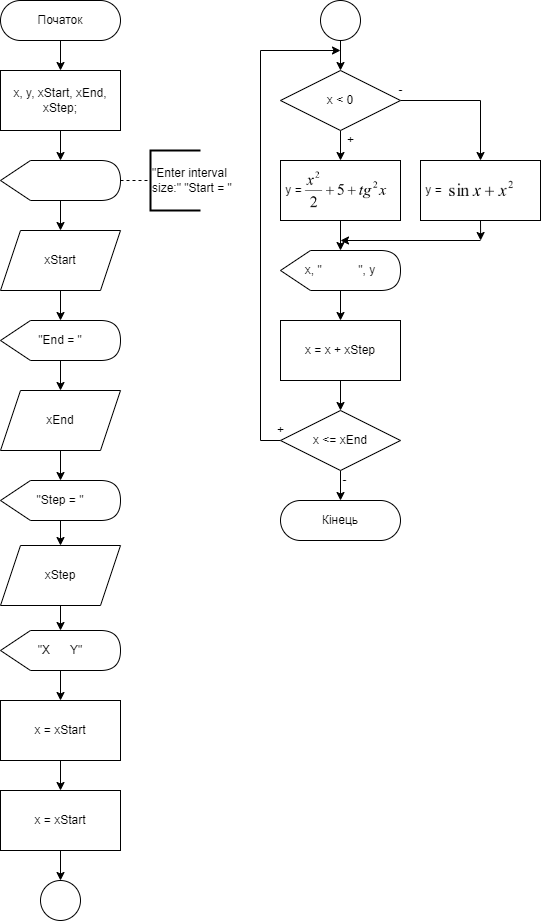

The diagram above was exported from draw.io. Its source (the exported page's mxGraphModel, read from the mxfile embedded in the PNG):
<mxGraphModel dx="798" dy="445" grid="1" gridSize="10" guides="1" tooltips="1" connect="1" arrows="1" fold="1" page="1" pageScale="1" pageWidth="850" pageHeight="1100" math="0" shadow="0">
  <root>
    <mxCell id="0" />
    <mxCell id="1" parent="0" />
    <mxCell id="wzVnETQzvJjFqzFiyLaI-1" value="" style="edgeStyle=orthogonalEdgeStyle;rounded=0;orthogonalLoop=1;jettySize=auto;html=1;" edge="1" parent="1" source="wzVnETQzvJjFqzFiyLaI-2" target="wzVnETQzvJjFqzFiyLaI-4">
      <mxGeometry relative="1" as="geometry" />
    </mxCell>
    <mxCell id="wzVnETQzvJjFqzFiyLaI-2" value="Початок" style="rounded=1;whiteSpace=wrap;html=1;fontSize=12;glass=0;strokeWidth=1;shadow=0;arcSize=50;" vertex="1" parent="1">
      <mxGeometry x="40" y="40" width="120" height="40" as="geometry" />
    </mxCell>
    <mxCell id="wzVnETQzvJjFqzFiyLaI-3" value="" style="edgeStyle=orthogonalEdgeStyle;rounded=0;orthogonalLoop=1;jettySize=auto;html=1;" edge="1" parent="1" source="wzVnETQzvJjFqzFiyLaI-4" target="wzVnETQzvJjFqzFiyLaI-6">
      <mxGeometry relative="1" as="geometry" />
    </mxCell>
    <mxCell id="wzVnETQzvJjFqzFiyLaI-4" value="x, y, xStart, xEnd, xStep;" style="rounded=0;whiteSpace=wrap;html=1;" vertex="1" parent="1">
      <mxGeometry x="40" y="110" width="120" height="60" as="geometry" />
    </mxCell>
    <mxCell id="wzVnETQzvJjFqzFiyLaI-5" style="edgeStyle=orthogonalEdgeStyle;rounded=0;orthogonalLoop=1;jettySize=auto;html=1;" edge="1" parent="1" source="wzVnETQzvJjFqzFiyLaI-6" target="wzVnETQzvJjFqzFiyLaI-10">
      <mxGeometry relative="1" as="geometry" />
    </mxCell>
    <mxCell id="wzVnETQzvJjFqzFiyLaI-6" value="" style="shape=display;whiteSpace=wrap;html=1;" vertex="1" parent="1">
      <mxGeometry x="40" y="200" width="120" height="40" as="geometry" />
    </mxCell>
    <mxCell id="wzVnETQzvJjFqzFiyLaI-7" value="" style="endArrow=none;dashed=1;html=1;rounded=0;exitX=1;exitY=0.5;exitDx=0;exitDy=0;exitPerimeter=0;" edge="1" parent="1" source="wzVnETQzvJjFqzFiyLaI-6" target="wzVnETQzvJjFqzFiyLaI-8">
      <mxGeometry width="50" height="50" relative="1" as="geometry">
        <mxPoint x="150" y="250" as="sourcePoint" />
        <mxPoint x="170" y="220" as="targetPoint" />
      </mxGeometry>
    </mxCell>
    <mxCell id="wzVnETQzvJjFqzFiyLaI-8" value="&quot;Enter interval&lt;br&gt;size:&quot; &quot;Start = &quot;" style="strokeWidth=2;html=1;shape=mxgraph.flowchart.annotation_1;align=left;pointerEvents=1;" vertex="1" parent="1">
      <mxGeometry x="190" y="190" width="50" height="60" as="geometry" />
    </mxCell>
    <mxCell id="wzVnETQzvJjFqzFiyLaI-9" style="edgeStyle=orthogonalEdgeStyle;rounded=0;orthogonalLoop=1;jettySize=auto;html=1;" edge="1" parent="1" source="wzVnETQzvJjFqzFiyLaI-10">
      <mxGeometry relative="1" as="geometry">
        <mxPoint x="100" y="360" as="targetPoint" />
      </mxGeometry>
    </mxCell>
    <mxCell id="wzVnETQzvJjFqzFiyLaI-10" value="xStart" style="shape=parallelogram;perimeter=parallelogramPerimeter;whiteSpace=wrap;html=1;fixedSize=1;" vertex="1" parent="1">
      <mxGeometry x="40" y="270" width="120" height="60" as="geometry" />
    </mxCell>
    <mxCell id="wzVnETQzvJjFqzFiyLaI-11" style="edgeStyle=orthogonalEdgeStyle;rounded=0;orthogonalLoop=1;jettySize=auto;html=1;exitX=0;exitY=0;exitDx=65;exitDy=40;exitPerimeter=0;entryX=0.5;entryY=0;entryDx=0;entryDy=0;" edge="1" parent="1" source="wzVnETQzvJjFqzFiyLaI-12" target="wzVnETQzvJjFqzFiyLaI-14">
      <mxGeometry relative="1" as="geometry" />
    </mxCell>
    <mxCell id="wzVnETQzvJjFqzFiyLaI-12" value="&quot;End = &quot;" style="shape=display;whiteSpace=wrap;html=1;" vertex="1" parent="1">
      <mxGeometry x="40" y="360" width="120" height="40" as="geometry" />
    </mxCell>
    <mxCell id="wzVnETQzvJjFqzFiyLaI-13" style="edgeStyle=orthogonalEdgeStyle;rounded=0;orthogonalLoop=1;jettySize=auto;html=1;exitX=0.5;exitY=1;exitDx=0;exitDy=0;" edge="1" parent="1" source="wzVnETQzvJjFqzFiyLaI-14" target="wzVnETQzvJjFqzFiyLaI-16">
      <mxGeometry relative="1" as="geometry" />
    </mxCell>
    <mxCell id="wzVnETQzvJjFqzFiyLaI-14" value="xEnd" style="shape=parallelogram;perimeter=parallelogramPerimeter;whiteSpace=wrap;html=1;fixedSize=1;" vertex="1" parent="1">
      <mxGeometry x="40" y="430" width="120" height="60" as="geometry" />
    </mxCell>
    <mxCell id="wzVnETQzvJjFqzFiyLaI-15" style="edgeStyle=orthogonalEdgeStyle;rounded=0;orthogonalLoop=1;jettySize=auto;html=1;exitX=0;exitY=0;exitDx=65;exitDy=40;exitPerimeter=0;entryX=0.5;entryY=0;entryDx=0;entryDy=0;" edge="1" parent="1" source="wzVnETQzvJjFqzFiyLaI-16" target="wzVnETQzvJjFqzFiyLaI-18">
      <mxGeometry relative="1" as="geometry" />
    </mxCell>
    <mxCell id="wzVnETQzvJjFqzFiyLaI-16" value="&quot;Step = &quot;" style="shape=display;whiteSpace=wrap;html=1;" vertex="1" parent="1">
      <mxGeometry x="40" y="520" width="120" height="40" as="geometry" />
    </mxCell>
    <mxCell id="wzVnETQzvJjFqzFiyLaI-17" style="edgeStyle=orthogonalEdgeStyle;rounded=0;orthogonalLoop=1;jettySize=auto;html=1;exitX=0.5;exitY=1;exitDx=0;exitDy=0;" edge="1" parent="1" source="wzVnETQzvJjFqzFiyLaI-18" target="wzVnETQzvJjFqzFiyLaI-20">
      <mxGeometry relative="1" as="geometry" />
    </mxCell>
    <mxCell id="wzVnETQzvJjFqzFiyLaI-18" value="xStep" style="shape=parallelogram;perimeter=parallelogramPerimeter;whiteSpace=wrap;html=1;fixedSize=1;" vertex="1" parent="1">
      <mxGeometry x="40" y="585" width="120" height="60" as="geometry" />
    </mxCell>
    <mxCell id="wzVnETQzvJjFqzFiyLaI-19" style="edgeStyle=orthogonalEdgeStyle;rounded=0;orthogonalLoop=1;jettySize=auto;html=1;exitX=0;exitY=0;exitDx=65;exitDy=40;exitPerimeter=0;entryX=0.5;entryY=0;entryDx=0;entryDy=0;" edge="1" parent="1" source="wzVnETQzvJjFqzFiyLaI-20">
      <mxGeometry relative="1" as="geometry">
        <mxPoint x="100" y="740" as="targetPoint" />
      </mxGeometry>
    </mxCell>
    <mxCell id="wzVnETQzvJjFqzFiyLaI-20" value="&quot;X&amp;nbsp; &amp;nbsp; &amp;nbsp; Y&quot;" style="shape=display;whiteSpace=wrap;html=1;" vertex="1" parent="1">
      <mxGeometry x="40" y="670" width="120" height="40" as="geometry" />
    </mxCell>
    <mxCell id="wzVnETQzvJjFqzFiyLaI-24" style="edgeStyle=orthogonalEdgeStyle;rounded=0;orthogonalLoop=1;jettySize=auto;html=1;exitX=0.5;exitY=1;exitDx=0;exitDy=0;" edge="1" parent="1" source="wzVnETQzvJjFqzFiyLaI-22" target="wzVnETQzvJjFqzFiyLaI-23">
      <mxGeometry relative="1" as="geometry" />
    </mxCell>
    <mxCell id="wzVnETQzvJjFqzFiyLaI-22" value="&lt;div&gt;&lt;span style=&quot;&quot;&gt;&#09;&lt;/span&gt;x = xStart&lt;/div&gt;" style="rounded=0;whiteSpace=wrap;html=1;" vertex="1" parent="1">
      <mxGeometry x="40" y="740" width="120" height="60" as="geometry" />
    </mxCell>
    <mxCell id="wzVnETQzvJjFqzFiyLaI-27" style="edgeStyle=orthogonalEdgeStyle;rounded=0;orthogonalLoop=1;jettySize=auto;html=1;exitX=0.5;exitY=1;exitDx=0;exitDy=0;" edge="1" parent="1" source="wzVnETQzvJjFqzFiyLaI-23" target="wzVnETQzvJjFqzFiyLaI-26">
      <mxGeometry relative="1" as="geometry" />
    </mxCell>
    <mxCell id="wzVnETQzvJjFqzFiyLaI-23" value="&lt;div&gt;&lt;span style=&quot;&quot;&gt;&#09;&lt;/span&gt;x = xStart&lt;/div&gt;" style="rounded=0;whiteSpace=wrap;html=1;" vertex="1" parent="1">
      <mxGeometry x="40" y="830" width="120" height="60" as="geometry" />
    </mxCell>
    <mxCell id="wzVnETQzvJjFqzFiyLaI-31" style="edgeStyle=orthogonalEdgeStyle;rounded=0;orthogonalLoop=1;jettySize=auto;html=1;exitX=0.5;exitY=1;exitDx=0;exitDy=0;" edge="1" parent="1" source="wzVnETQzvJjFqzFiyLaI-25" target="wzVnETQzvJjFqzFiyLaI-30">
      <mxGeometry relative="1" as="geometry" />
    </mxCell>
    <mxCell id="wzVnETQzvJjFqzFiyLaI-35" style="edgeStyle=orthogonalEdgeStyle;rounded=0;orthogonalLoop=1;jettySize=auto;html=1;exitX=1;exitY=0.5;exitDx=0;exitDy=0;" edge="1" parent="1" source="wzVnETQzvJjFqzFiyLaI-25" target="wzVnETQzvJjFqzFiyLaI-34">
      <mxGeometry relative="1" as="geometry" />
    </mxCell>
    <mxCell id="wzVnETQzvJjFqzFiyLaI-25" value="x &amp;lt; 0" style="rhombus;whiteSpace=wrap;html=1;" vertex="1" parent="1">
      <mxGeometry x="320" y="110" width="120" height="60" as="geometry" />
    </mxCell>
    <mxCell id="wzVnETQzvJjFqzFiyLaI-26" value="" style="ellipse;whiteSpace=wrap;html=1;aspect=fixed;" vertex="1" parent="1">
      <mxGeometry x="80" y="920" width="40" height="40" as="geometry" />
    </mxCell>
    <mxCell id="wzVnETQzvJjFqzFiyLaI-29" style="edgeStyle=orthogonalEdgeStyle;rounded=0;orthogonalLoop=1;jettySize=auto;html=1;exitX=0.5;exitY=1;exitDx=0;exitDy=0;entryX=0.5;entryY=0;entryDx=0;entryDy=0;" edge="1" parent="1" source="wzVnETQzvJjFqzFiyLaI-28" target="wzVnETQzvJjFqzFiyLaI-25">
      <mxGeometry relative="1" as="geometry" />
    </mxCell>
    <mxCell id="wzVnETQzvJjFqzFiyLaI-28" value="" style="ellipse;whiteSpace=wrap;html=1;aspect=fixed;" vertex="1" parent="1">
      <mxGeometry x="360" y="40" width="40" height="40" as="geometry" />
    </mxCell>
    <mxCell id="wzVnETQzvJjFqzFiyLaI-40" style="edgeStyle=orthogonalEdgeStyle;rounded=0;orthogonalLoop=1;jettySize=auto;html=1;exitX=0.5;exitY=1;exitDx=0;exitDy=0;" edge="1" parent="1" source="wzVnETQzvJjFqzFiyLaI-30" target="wzVnETQzvJjFqzFiyLaI-38">
      <mxGeometry relative="1" as="geometry" />
    </mxCell>
    <mxCell id="wzVnETQzvJjFqzFiyLaI-30" value="&amp;nbsp;y =" style="rounded=0;whiteSpace=wrap;html=1;align=left;" vertex="1" parent="1">
      <mxGeometry x="320" y="200" width="120" height="60" as="geometry" />
    </mxCell>
    <mxCell id="wzVnETQzvJjFqzFiyLaI-32" value="" style="shape=image;verticalLabelPosition=bottom;labelBackgroundColor=default;verticalAlign=top;aspect=fixed;imageAspect=0;image=data:image/png,(base64 omitted: 17440 chars);" vertex="1" parent="1">
      <mxGeometry x="344" y="210.36" width="83" height="37.64" as="geometry" />
    </mxCell>
    <mxCell id="wzVnETQzvJjFqzFiyLaI-33" value="+" style="text;html=1;align=center;verticalAlign=middle;resizable=0;points=[];autosize=1;strokeColor=none;fillColor=none;" vertex="1" parent="1">
      <mxGeometry x="375" y="165" width="30" height="30" as="geometry" />
    </mxCell>
    <mxCell id="wzVnETQzvJjFqzFiyLaI-44" style="edgeStyle=orthogonalEdgeStyle;rounded=0;orthogonalLoop=1;jettySize=auto;html=1;exitX=0.5;exitY=1;exitDx=0;exitDy=0;" edge="1" parent="1" source="wzVnETQzvJjFqzFiyLaI-34">
      <mxGeometry relative="1" as="geometry">
        <mxPoint x="520.1428571428571" y="280" as="targetPoint" />
      </mxGeometry>
    </mxCell>
    <mxCell id="wzVnETQzvJjFqzFiyLaI-34" value="&amp;nbsp;y =" style="rounded=0;whiteSpace=wrap;html=1;align=left;" vertex="1" parent="1">
      <mxGeometry x="460" y="200" width="120" height="60" as="geometry" />
    </mxCell>
    <mxCell id="wzVnETQzvJjFqzFiyLaI-36" value="" style="shape=image;verticalLabelPosition=bottom;labelBackgroundColor=default;verticalAlign=top;aspect=fixed;imageAspect=0;image=data:image/png,(base64 omitted: 9568 chars);" vertex="1" parent="1">
      <mxGeometry x="485.5" y="219.51" width="69" height="20.99" as="geometry" />
    </mxCell>
    <mxCell id="wzVnETQzvJjFqzFiyLaI-37" value="-" style="text;html=1;align=center;verticalAlign=middle;resizable=0;points=[];autosize=1;strokeColor=none;fillColor=none;" vertex="1" parent="1">
      <mxGeometry x="425" y="115" width="30" height="30" as="geometry" />
    </mxCell>
    <mxCell id="wzVnETQzvJjFqzFiyLaI-41" style="edgeStyle=orthogonalEdgeStyle;rounded=0;orthogonalLoop=1;jettySize=auto;html=1;exitX=0;exitY=0;exitDx=65;exitDy=40;exitPerimeter=0;" edge="1" parent="1" source="wzVnETQzvJjFqzFiyLaI-38" target="wzVnETQzvJjFqzFiyLaI-39">
      <mxGeometry relative="1" as="geometry">
        <Array as="points">
          <mxPoint x="380" y="330" />
        </Array>
      </mxGeometry>
    </mxCell>
    <mxCell id="wzVnETQzvJjFqzFiyLaI-38" value="x, &quot;&lt;span style=&quot;white-space: pre;&quot;&gt;&#09;&lt;/span&gt;&lt;span style=&quot;white-space: pre;&quot;&gt;&#09;&lt;/span&gt;&quot;, y" style="shape=display;whiteSpace=wrap;html=1;" vertex="1" parent="1">
      <mxGeometry x="320" y="290" width="120" height="40" as="geometry" />
    </mxCell>
    <mxCell id="wzVnETQzvJjFqzFiyLaI-39" value="x = x + xStep" style="rounded=0;whiteSpace=wrap;html=1;align=center;" vertex="1" parent="1">
      <mxGeometry x="320" y="360" width="120" height="60" as="geometry" />
    </mxCell>
    <mxCell id="wzVnETQzvJjFqzFiyLaI-43" style="edgeStyle=orthogonalEdgeStyle;rounded=0;orthogonalLoop=1;jettySize=auto;html=1;entryX=0.5;entryY=0;entryDx=0;entryDy=0;" edge="1" parent="1" source="wzVnETQzvJjFqzFiyLaI-39" target="wzVnETQzvJjFqzFiyLaI-42">
      <mxGeometry relative="1" as="geometry" />
    </mxCell>
    <mxCell id="wzVnETQzvJjFqzFiyLaI-46" style="edgeStyle=orthogonalEdgeStyle;rounded=0;orthogonalLoop=1;jettySize=auto;html=1;exitX=0;exitY=0.5;exitDx=0;exitDy=0;" edge="1" parent="1" source="wzVnETQzvJjFqzFiyLaI-42">
      <mxGeometry relative="1" as="geometry">
        <mxPoint x="380" y="90" as="targetPoint" />
        <Array as="points">
          <mxPoint x="300" y="480" />
          <mxPoint x="300" y="90" />
        </Array>
      </mxGeometry>
    </mxCell>
    <mxCell id="wzVnETQzvJjFqzFiyLaI-49" style="edgeStyle=orthogonalEdgeStyle;rounded=0;orthogonalLoop=1;jettySize=auto;html=1;exitX=0.5;exitY=1;exitDx=0;exitDy=0;" edge="1" parent="1" source="wzVnETQzvJjFqzFiyLaI-42" target="wzVnETQzvJjFqzFiyLaI-48">
      <mxGeometry relative="1" as="geometry" />
    </mxCell>
    <mxCell id="wzVnETQzvJjFqzFiyLaI-42" value="x &amp;lt;= xEnd" style="rhombus;whiteSpace=wrap;html=1;" vertex="1" parent="1">
      <mxGeometry x="320" y="450" width="120" height="60" as="geometry" />
    </mxCell>
    <mxCell id="wzVnETQzvJjFqzFiyLaI-45" value="" style="endArrow=classic;html=1;rounded=0;" edge="1" parent="1">
      <mxGeometry width="50" height="50" relative="1" as="geometry">
        <mxPoint x="520" y="280" as="sourcePoint" />
        <mxPoint x="380" y="280" as="targetPoint" />
      </mxGeometry>
    </mxCell>
    <mxCell id="wzVnETQzvJjFqzFiyLaI-47" value="+" style="text;html=1;align=center;verticalAlign=middle;resizable=0;points=[];autosize=1;strokeColor=none;fillColor=none;" vertex="1" parent="1">
      <mxGeometry x="305" y="455" width="30" height="30" as="geometry" />
    </mxCell>
    <mxCell id="wzVnETQzvJjFqzFiyLaI-48" value="Кінець" style="rounded=1;whiteSpace=wrap;html=1;fontSize=12;glass=0;strokeWidth=1;shadow=0;arcSize=50;" vertex="1" parent="1">
      <mxGeometry x="320" y="540" width="120" height="40" as="geometry" />
    </mxCell>
    <mxCell id="wzVnETQzvJjFqzFiyLaI-50" value="-" style="text;html=1;align=center;verticalAlign=middle;resizable=0;points=[];autosize=1;strokeColor=none;fillColor=none;" vertex="1" parent="1">
      <mxGeometry x="369" y="505" width="30" height="30" as="geometry" />
    </mxCell>
  </root>
</mxGraphModel>